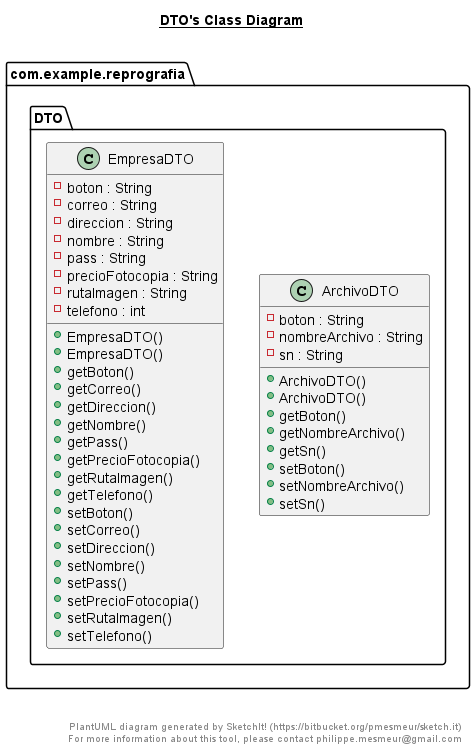

The diagram above was rendered by PlantUML. Its source (embedded in the PNG):
@startuml

title __DTO's Class Diagram__\n

  namespace com.example.reprografia {
    namespace DTO {
      class com.example.reprografia.DTO.ArchivoDTO {
          - boton : String
          - nombreArchivo : String
          - sn : String
          + ArchivoDTO()
          + ArchivoDTO()
          + getBoton()
          + getNombreArchivo()
          + getSn()
          + setBoton()
          + setNombreArchivo()
          + setSn()
      }
    }
  }
  

  namespace com.example.reprografia {
    namespace DTO {
      class com.example.reprografia.DTO.EmpresaDTO {
          - boton : String
          - correo : String
          - direccion : String
          - nombre : String
          - pass : String
          - precioFotocopia : String
          - rutaImagen : String
          - telefono : int
          + EmpresaDTO()
          + EmpresaDTO()
          + getBoton()
          + getCorreo()
          + getDireccion()
          + getNombre()
          + getPass()
          + getPrecioFotocopia()
          + getRutaImagen()
          + getTelefono()
          + setBoton()
          + setCorreo()
          + setDireccion()
          + setNombre()
          + setPass()
          + setPrecioFotocopia()
          + setRutaImagen()
          + setTelefono()
      }
    }
  }
  



right footer


PlantUML diagram generated by SketchIt! (https://bitbucket.org/pmesmeur/sketch.it)
For more information about this tool, please contact philippe.mesmeur@gmail.com
endfooter

@enduml